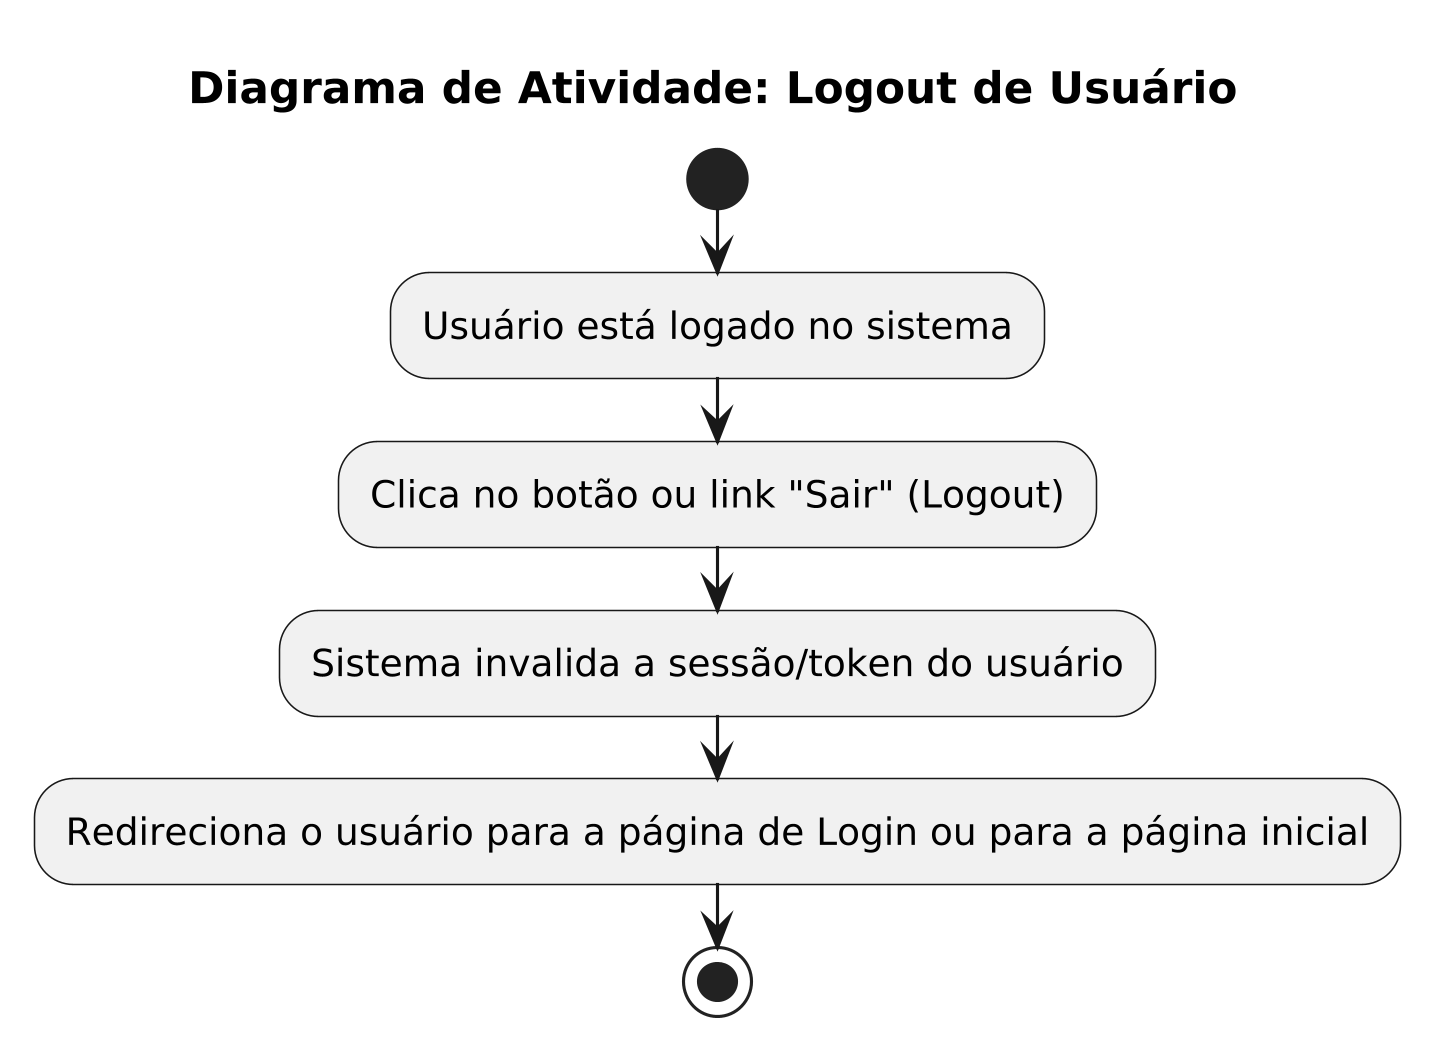

The diagram above was rendered by PlantUML. Its source (embedded in the PNG):
@startuml
skinparam dpi 300

title Diagrama de Atividade: Logout de Usuário

start

:Usuário está logado no sistema;
:Clica no botão ou link "Sair" (Logout);
:Sistema invalida a sessão/token do usuário;
:Redireciona o usuário para a página de Login ou para a página inicial;

stop
@enduml